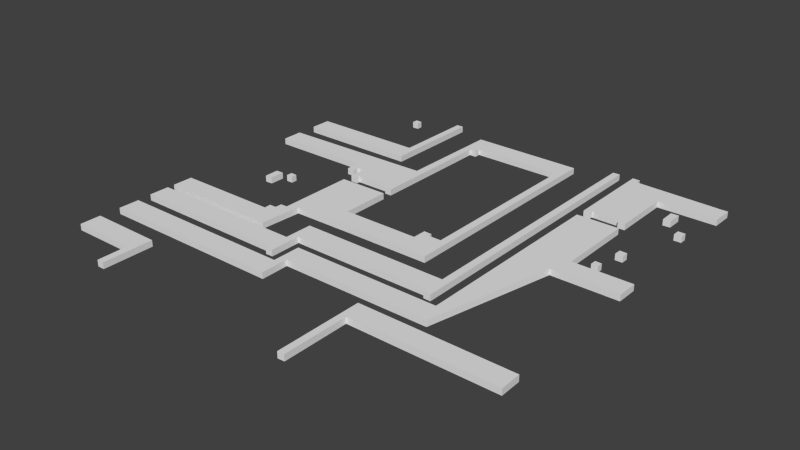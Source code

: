 # Source: Lvl1_D1_5_exp.blend  (saved by Blender 2.74.0; exported with 4.5.12 LTS)
import bpy
from mathutils import Matrix  # noqa: F401  (used for matrix-valued properties, if any)

bpy.ops.wm.read_factory_settings(use_empty=True)
scene = bpy.context.scene
scene.name = 'Scene'

# ---- collections
col_collection_1 = bpy.data.collections.new('Collection 1'); scene.collection.children.link(col_collection_1)

# ---- world
world_world = bpy.data.worlds.new('World'); scene.world = world_world
world_world.color = (0.05088, 0.05088, 0.05088)
world_world.use_sun_shadow = False
world_world.sun_shadow_jitter_overblur = 0.0
world_world.cycles.sampling_method = 'MANUAL'
world_world.cycles.sample_map_resolution = 256

# ---- meshes
me_cube_015 = bpy.data.meshes.new('Cube.015')
me_cube_015.from_pydata([(-5.752, -6.948, -1.0), (-5.752, -6.948, 0.3), (-7.132, -6.986, -1.0), (-7.132, -6.986, 0.3), (-7.1, -5.702, -1.0), (-7.1, -5.702, 0.3), (-5.751, -5.734, -1.0), (-5.751, -5.734, 0.3), (66.87, -8.507, -1.0), (66.87, -8.507, 0.3), (54.62, -8.501, -1.0), (54.62, -8.501, 0.3), (54.64, -21.0, -1.0), (54.64, -21.0, 0.3), (53.13, -21.05, -1.0), (53.13, -21.05, 0.3), (53.16, -20.34, -1.0), (53.16, -20.34, 0.3), (47.24, -20.31, -1.0), (47.24, -20.31, 0.3), (47.24, -21.03, -1.0), (47.24, -21.03, 0.3), (45.82, -21.04, -1.0), (45.82, -21.04, 0.3), (45.76, -2.246, -1.0), (45.76, -2.246, 0.3), (47.3, -2.246, -1.0), (47.3, -2.246, 0.3), (47.3, -3.433, -1.0), (47.3, -3.433, 0.3), (65.65, -4.075, -1.0), (65.65, -4.075, 0.3), (66.94, -4.043, -1.0), (66.94, -4.043, 0.3), (67.03, -77.76, -1.0), (67.03, -77.76, 0.3), (36.88, -77.74, -1.0), (36.88, -77.74, 0.3), (36.91, -91.53, -1.0), (36.91, -91.53, 0.3), (35.5, -91.6, -1.0), (35.5, -91.6, 0.3), (35.5, -73.31, -1.0), (35.5, -73.31, 0.3), (66.95, -73.34, -1.0), (66.95, -73.34, 0.3), (-22.38, -85.12, -1.0), (-22.38, -85.12, 0.3), (-8.771, -85.1, -1.0), (-8.771, -85.1, 0.3), (-8.706, -91.49, -1.0), (-8.706, -91.49, 0.3), (-7.198, -91.49, -1.0), (-7.198, -91.49, 0.3), (-7.23, -80.77, -1.0), (-7.23, -80.77, 0.3), (-22.41, -80.7, -1.0), (-22.41, -80.7, 0.3), (-22.27, -71.94, -1.0), (-22.27, -71.94, 0.3), (14.83, -71.94, -1.0), (14.83, -71.94, 0.3), (14.83, -66.01, -1.0), (14.83, -66.01, 0.3), (45.75, -66.0, -1.0), (45.75, -66.0, 0.3), (45.75, -23.29, -1.0), (45.75, -23.29, 0.3), (54.6, -23.25, -1.0), (54.6, -23.25, 0.3), (54.64, -39.49, -1.0), (54.64, -39.49, 0.3), (66.86, -39.46, -1.0), (66.86, -39.46, 0.3), (66.83, -43.89, -1.0), (66.83, -43.89, 0.3), (53.13, -43.95, -1.0), (53.13, -43.95, 0.3), (47.29, -70.35, -1.0), (47.29, -70.35, 0.3), (16.35, -70.46, -1.0), (16.35, -70.46, 0.3), (16.4, -76.29, -1.0), (16.4, -76.29, 0.3), (-22.31, -76.34, -1.0), (-22.31, -76.34, 0.3), (-22.52, -68.8, -1.0), (-22.52, -68.8, 0.3), (10.4, -68.87, -1.0), (10.4, -68.87, 0.3), (10.4, -69.67, -1.0), (10.4, -69.67, 0.3), (11.93, -69.64, -1.0), (11.93, -69.64, 0.3), (11.91, -63.06, -1.0), (11.91, -63.06, 0.3), (41.37, -63.04, -1.0), (41.37, -63.04, 0.3), (41.37, -63.76, -1.0), (41.37, -63.76, 0.3), (42.87, -63.79, -1.0), (42.87, -63.79, 0.3), (42.81, -2.31, -1.0), (42.81, -2.31, 0.3), (41.33, -2.326, -1.0), (41.33, -2.326, 0.3), (41.3, -58.63, -1.0), (41.3, -58.63, 0.3), (10.45, -58.59, -1.0), (10.45, -58.59, 0.3), (10.37, -64.49, -1.0), (10.37, -64.49, 0.3), (-22.48, -64.52, -1.0), (-22.48, -64.52, 0.3), (59.05, -37.95, -1.0), (59.05, -37.95, 0.3), (57.67, -37.98, -1.0), (57.67, -37.98, 0.3), (57.7, -36.7, -1.0), (57.7, -36.7, 0.3), (59.05, -36.73, -1.0), (59.05, -36.73, 0.3), (60.58, -14.63, -1.0), (60.58, -14.63, 0.3), (59.04, -14.7, -1.0), (59.04, -14.7, 0.3), (59.01, -11.55, -1.0), (59.01, -11.55, 0.3), (60.61, -11.49, -1.0), (60.61, -11.49, 0.3), (64.99, -18.82, -1.0), (64.99, -18.82, 0.3), (63.45, -18.86, -1.0), (63.45, -18.86, 0.3), (63.48, -17.39, -1.0), (63.48, -17.39, 0.3), (64.99, -17.42, -1.0), (64.99, -17.42, 0.3), (60.55, -32.1, -1.0), (60.55, -32.1, 0.3), (59.01, -32.13, -1.0), (59.01, -32.13, 0.3), (59.05, -30.66, -1.0), (59.05, -30.66, 0.3), (60.56, -30.69, -1.0), (60.56, -30.69, 0.3), (-10.08, -48.27, -1.0), (-10.08, -48.27, 0.3), (-11.62, -48.34, -1.0), (-11.62, -48.34, 0.3), (-11.65, -45.19, -1.0), (-11.65, -45.19, 0.3), (-10.05, -45.13, -1.0), (-10.05, -45.13, 0.3), (-22.35, -32.14, -1.0), (-22.35, -32.14, 0.3), (-1.379, -32.08, -1.0), (-1.379, -32.08, 0.3), (-1.352, -35.08, -1.0), (-1.352, -35.08, 0.3), (0.1495, -35.04, -1.0), (0.1495, -35.04, 0.3), (0.1237, -33.57, -1.0), (0.1237, -33.57, 0.3), (1.62, -33.57, -1.0), (1.62, -33.57, 0.3), (1.556, -37.27, -1.0), (1.556, -37.27, 0.3), (3.065, -37.26, -1.0), (3.065, -37.26, 0.3), (3.087, -36.52, -1.0), (3.087, -36.52, 0.3), (10.48, -36.51, -1.0), (10.48, -36.51, 0.3), (10.48, -37.26, -1.0), (10.48, -37.26, 0.3), (11.91, -37.26, -1.0), (11.91, -37.26, 0.3), (12.0, -11.3, -1.0), (12.0, -11.3, 0.3), (13.47, -11.3, -1.0), (13.47, -11.3, 0.3), (13.41, -10.0, -1.0), (13.41, -10.0, 0.3), (32.54, -10.02, -1.0), (32.54, -10.02, 0.3), (32.48, -47.75, -1.0), (32.48, -47.75, 0.3), (29.78, -47.75, -1.0), (29.78, -47.75, 0.3), (29.74, -46.94, -1.0), (29.74, -46.94, 0.3), (28.05, -46.88, -1.0), (28.05, -46.88, 0.3), (28.01, -49.78, -1.0), (28.01, -49.78, 0.3), (11.92, -49.8, -1.0), (11.92, -49.8, 0.3), (11.92, -39.43, -1.0), (11.92, -39.43, 0.3), (1.576, -39.52, -1.0), (1.576, -39.52, 0.3), (1.574, -55.62, -1.0), (1.574, -55.62, 0.3), (0.1289, -55.67, -1.0), (0.1289, -55.67, 0.3), (0.1022, -57.09, -1.0), (0.1022, -57.09, 0.3), (-1.369, -57.15, -1.0), (-1.369, -57.15, 0.3), (-1.289, -58.59, -1.0), (-1.289, -58.59, 0.3), (-22.42, -58.62, -1.0), (-22.42, -58.62, 0.3), (-22.45, -63.0, -1.0), (-22.45, -63.0, 0.3), (2.933, -63.21, -1.0), (2.933, -63.21, 0.3), (3.487, -54.5, -1.0), (3.487, -54.5, 0.3), (16.25, -54.33, -1.0), (16.25, -54.33, 0.3), (34.05, -54.28, -1.0), (34.05, -54.28, 0.3), (34.05, -5.515, -1.0), (34.05, -5.515, 0.3), (10.53, -5.46, -1.0), (10.53, -5.46, 0.3), (10.26, -27.09, -1.0), (10.26, -27.09, 0.3), (-22.36, -27.7, -1.0), (-22.36, -27.7, 0.3), (1.642, -2.122, -1.0), (1.642, -2.122, 0.3), (1.575, -18.9, -1.0), (1.575, -18.9, 0.3), (-22.24, -18.9, -1.0), (-22.24, -18.9, 0.3), (-22.29, -23.34, -1.0), (-22.29, -23.34, 0.3), (3.046, -23.34, -1.0), (3.046, -23.34, 0.3), (3.101, -2.091, -1.0), (3.101, -2.091, 0.3), (-7.19, -45.38, -1.0), (-7.19, -45.38, 0.3), (-8.57, -45.41, -1.0), (-8.57, -45.41, 0.3), (-8.538, -44.13, -1.0), (-8.538, -44.13, 0.3), (-7.189, -44.16, -1.0), (-7.189, -44.16, 0.3)], [], [(0, 1, 3, 2), (2, 3, 5, 4), (4, 5, 7, 6), (1, 7, 5, 3), (6, 7, 1, 0), (2, 4, 6, 0), (8, 9, 11, 10), (10, 11, 13, 12), (12, 13, 15, 14), (14, 15, 17, 16), (16, 17, 19, 18), (18, 19, 21, 20), (20, 21, 23, 22), (22, 23, 25, 24), (24, 25, 27, 26), (26, 27, 29, 28), (28, 29, 31, 30), (30, 31, 33, 32), (32, 33, 9, 8), (9, 33, 31, 29, 27, 25, 23, 21, 19, 17, 15, 13, 11), (10, 12, 14, 16, 18, 20, 22, 24, 26, 28, 30, 32, 8), (34, 35, 37, 36), (36, 37, 39, 38), (38, 39, 41, 40), (40, 41, 43, 42), (42, 43, 45, 44), (44, 45, 35, 34), (35, 45, 43, 41, 39, 37), (36, 38, 40, 42, 44, 34), (46, 47, 49, 48), (48, 49, 51, 50), (50, 51, 53, 52), (52, 53, 55, 54), (54, 55, 57, 56), (56, 57, 47, 46), (47, 57, 55, 53, 51, 49), (48, 50, 52, 54, 56, 46), (58, 59, 61, 60), (60, 61, 63, 62), (62, 63, 65, 64), (64, 65, 67, 66), (66, 67, 69, 68), (68, 69, 71, 70), (70, 71, 73, 72), (72, 73, 75, 74), (74, 75, 77, 76), (76, 77, 79, 78), (78, 79, 81, 80), (80, 81, 83, 82), (82, 83, 85, 84), (84, 85, 59, 58), (59, 85, 83, 81, 79, 77, 75, 73, 71, 69, 67, 65, 63, 61), (60, 62, 64, 66, 68, 70, 72, 74, 76, 78, 80, 82, 84, 58), (86, 87, 89, 88), (88, 89, 91, 90), (90, 91, 93, 92), (92, 93, 95, 94), (94, 95, 97, 96), (96, 97, 99, 98), (98, 99, 101, 100), (100, 101, 103, 102), (102, 103, 105, 104), (104, 105, 107, 106), (106, 107, 109, 108), (108, 109, 111, 110), (110, 111, 113, 112), (112, 113, 87, 86), (87, 113, 111, 109, 107, 105, 103, 101, 99, 97, 95, 93, 91, 89), (88, 90, 92, 94, 96, 98, 100, 102, 104, 106, 108, 110, 112, 86), (114, 115, 117, 116), (116, 117, 119, 118), (118, 119, 121, 120), (115, 121, 119, 117), (120, 121, 115, 114), (116, 118, 120, 114), (122, 123, 125, 124), (124, 125, 127, 126), (126, 127, 129, 128), (123, 129, 127, 125), (128, 129, 123, 122), (124, 126, 128, 122), (130, 131, 133, 132), (132, 133, 135, 134), (134, 135, 137, 136), (131, 137, 135, 133), (136, 137, 131, 130), (132, 134, 136, 130), (138, 139, 141, 140), (140, 141, 143, 142), (142, 143, 145, 144), (139, 145, 143, 141), (144, 145, 139, 138), (140, 142, 144, 138), (146, 147, 149, 148), (148, 149, 151, 150), (150, 151, 153, 152), (147, 153, 151, 149), (152, 153, 147, 146), (148, 150, 152, 146), (154, 155, 157, 156), (156, 157, 159, 158), (158, 159, 161, 160), (160, 161, 163, 162), (162, 163, 165, 164), (164, 165, 167, 166), (166, 167, 169, 168), (168, 169, 171, 170), (170, 171, 173, 172), (172, 173, 175, 174), (174, 175, 177, 176), (176, 177, 179, 178), (178, 179, 181, 180), (180, 181, 183, 182), (182, 183, 185, 184), (184, 185, 187, 186), (186, 187, 189, 188), (188, 189, 191, 190), (190, 191, 193, 192), (192, 193, 195, 194), (194, 195, 197, 196), (196, 197, 199, 198), (198, 199, 201, 200), (200, 201, 203, 202), (202, 203, 205, 204), (204, 205, 207, 206), (206, 207, 209, 208), (208, 209, 211, 210), (210, 211, 213, 212), (212, 213, 215, 214), (214, 215, 217, 216), (216, 217, 219, 218), (218, 219, 221, 220), (220, 221, 223, 222), (222, 223, 225, 224), (224, 225, 227, 226), (226, 227, 229, 228), (228, 229, 231, 230), (230, 231, 155, 154), (155, 231, 229, 227, 225, 223, 221, 219, 217, 215, 213, 211, 209, 207, 205, 203, 201, 199, 197, 195, 193, 191, 189, 187, 185, 183, 181, 179, 177, 175, 173, 171, 169, 167, 165, 163, 161, 159, 157), (156, 158, 160, 162, 164, 166, 168, 170, 172, 174, 176, 178, 180, 182, 184, 186, 188, 190, 192, 194, 196, 198, 200, 202, 204, 206, 208, 210, 212, 214, 216, 218, 220, 222, 224, 226, 228, 230, 154), (232, 233, 235, 234), (234, 235, 237, 236), (236, 237, 239, 238), (238, 239, 241, 240), (240, 241, 243, 242), (242, 243, 233, 232), (233, 243, 241, 239, 237, 235), (234, 236, 238, 240, 242, 232), (244, 245, 247, 246), (246, 247, 249, 248), (248, 249, 251, 250), (245, 251, 249, 247), (250, 251, 245, 244), (246, 248, 250, 244)])
me_cube_015.use_remesh_preserve_volume = False
me_cube_015.use_remesh_preserve_attributes = False
me_cube_015.use_mirror_vertex_groups = False
me_cube_015.update()

# ---- objects
ob_box_006 = bpy.data.objects.new('Box.006', me_cube_015)

# ---- transforms, parenting, visibility, modifiers, constraints
ob_box_006.location = (-3.631, 9.717, 0.1475)
ob_box_006.scale = (0.1852, 0.1852, 0.1852)
ob_box_006.lineart.crease_threshold = 0.0

# ---- collection membership
col_collection_1.objects.link(ob_box_006)

# ---- scene / render settings (as saved in the file)
scene.frame_start = 1; scene.frame_end = 250; scene.frame_set(1)
scene.render.engine = 'BLENDER_EEVEE_NEXT'
scene.render.resolution_percentage = 50
scene.render.dither_intensity = 0.0
scene.cycles.use_denoising = False
scene.cycles.samples = 10
scene.cycles.sampling_pattern = 'TABULATED_SOBOL'
scene.cycles.light_sampling_threshold = 0.0
scene.cycles.use_adaptive_sampling = False
scene.cycles.use_light_tree = False
scene.cycles.blur_glossy = 0.0
scene.cycles.pixel_filter_type = 'GAUSSIAN'
scene.cycles.sample_clamp_indirect = 0.0
scene.view_settings.view_transform = 'Standard'
bpy.context.view_layer.update()

# ---- added for rendering (the .blend has no active camera and no usable light): camera, sun
cam_auto = bpy.data.cameras.new('AutoCamera')
cam_auto.lens = 50.0
cam_auto.sensor_width = 36.0
cam_auto.clip_end = 1000.0
ob_auto_camera = bpy.data.objects.new('AutoCamera', cam_auto)
scene.collection.objects.link(ob_auto_camera)
ob_auto_camera.location = (22.1805, -24.9853, 17.4354)
ob_auto_camera.rotation_euler = (1.09748, -7.21219e-08, 0.694738)
scene.camera = ob_auto_camera
light_auto_sun = bpy.data.lights.new('AutoSun', 'SUN')
light_auto_sun.energy = 3.0
light_auto_sun.angle = 0.0523599
ob_auto_sun = bpy.data.objects.new('AutoSun', light_auto_sun)
scene.collection.objects.link(ob_auto_sun)
ob_auto_sun.rotation_euler = (0.872665, 0.174533, 0.523599)
bpy.context.view_layer.update()
